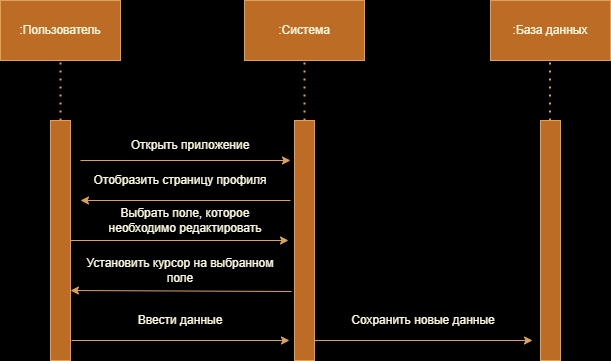

The diagram above was exported from draw.io. Its source (the exported page's mxGraphModel, read from the mxfile embedded in the PNG):
<mxGraphModel dx="1150" dy="652" grid="1" gridSize="10" guides="1" tooltips="1" connect="1" arrows="1" fold="1" page="1" pageScale="1" pageWidth="827" pageHeight="1169" background="#000000" math="0" shadow="0">
  <root>
    <mxCell id="0" />
    <mxCell id="1" parent="0" />
    <mxCell id="9Q1A6NZOcY7IqTZ_gZZ2-1" value=":Пользователь" style="rounded=0;whiteSpace=wrap;html=1;labelBackgroundColor=none;fillColor=#BC6C25;strokeColor=#DDA15E;fontColor=#FEFAE0;" vertex="1" parent="1">
      <mxGeometry x="110" y="120" width="120" height="60" as="geometry" />
    </mxCell>
    <mxCell id="9Q1A6NZOcY7IqTZ_gZZ2-2" value=":Система" style="rounded=0;whiteSpace=wrap;html=1;labelBackgroundColor=none;fillColor=#BC6C25;strokeColor=#DDA15E;fontColor=#FEFAE0;" vertex="1" parent="1">
      <mxGeometry x="354" y="120" width="120" height="60" as="geometry" />
    </mxCell>
    <mxCell id="9Q1A6NZOcY7IqTZ_gZZ2-3" value=":База данных" style="rounded=0;whiteSpace=wrap;html=1;labelBackgroundColor=none;fillColor=#BC6C25;strokeColor=#DDA15E;fontColor=#FEFAE0;" vertex="1" parent="1">
      <mxGeometry x="600" y="120" width="120" height="60" as="geometry" />
    </mxCell>
    <mxCell id="9Q1A6NZOcY7IqTZ_gZZ2-4" value="" style="rounded=0;whiteSpace=wrap;html=1;labelBackgroundColor=none;fillColor=#BC6C25;strokeColor=#DDA15E;fontColor=#FEFAE0;" vertex="1" parent="1">
      <mxGeometry x="160" y="240" width="20" height="240" as="geometry" />
    </mxCell>
    <mxCell id="9Q1A6NZOcY7IqTZ_gZZ2-5" value="" style="rounded=0;whiteSpace=wrap;html=1;labelBackgroundColor=none;fillColor=#BC6C25;strokeColor=#DDA15E;fontColor=#FEFAE0;" vertex="1" parent="1">
      <mxGeometry x="404" y="240" width="20" height="240" as="geometry" />
    </mxCell>
    <mxCell id="9Q1A6NZOcY7IqTZ_gZZ2-6" value="" style="rounded=0;whiteSpace=wrap;html=1;labelBackgroundColor=none;fillColor=#BC6C25;strokeColor=#DDA15E;fontColor=#FEFAE0;" vertex="1" parent="1">
      <mxGeometry x="650" y="240" width="20" height="240" as="geometry" />
    </mxCell>
    <mxCell id="9Q1A6NZOcY7IqTZ_gZZ2-7" value="" style="endArrow=none;dashed=1;html=1;dashPattern=1 3;strokeWidth=2;rounded=0;entryX=0.5;entryY=1;entryDx=0;entryDy=0;labelBackgroundColor=none;strokeColor=#DDA15E;fontColor=default;" edge="1" parent="1" target="9Q1A6NZOcY7IqTZ_gZZ2-1">
      <mxGeometry width="50" height="50" relative="1" as="geometry">
        <mxPoint x="170" y="240" as="sourcePoint" />
        <mxPoint x="180" y="180" as="targetPoint" />
        <Array as="points">
          <mxPoint x="170" y="210" />
        </Array>
      </mxGeometry>
    </mxCell>
    <mxCell id="9Q1A6NZOcY7IqTZ_gZZ2-8" value="" style="endArrow=none;dashed=1;html=1;dashPattern=1 3;strokeWidth=2;rounded=0;entryX=0.5;entryY=1;entryDx=0;entryDy=0;labelBackgroundColor=none;strokeColor=#DDA15E;fontColor=default;" edge="1" parent="1">
      <mxGeometry width="50" height="50" relative="1" as="geometry">
        <mxPoint x="414" y="240" as="sourcePoint" />
        <mxPoint x="414" y="180" as="targetPoint" />
        <Array as="points">
          <mxPoint x="414" y="210" />
        </Array>
      </mxGeometry>
    </mxCell>
    <mxCell id="9Q1A6NZOcY7IqTZ_gZZ2-9" value="" style="endArrow=none;dashed=1;html=1;dashPattern=1 3;strokeWidth=2;rounded=0;entryX=0.5;entryY=1;entryDx=0;entryDy=0;labelBackgroundColor=none;strokeColor=#DDA15E;fontColor=default;" edge="1" parent="1">
      <mxGeometry width="50" height="50" relative="1" as="geometry">
        <mxPoint x="659.5" y="240" as="sourcePoint" />
        <mxPoint x="659.5" y="180" as="targetPoint" />
        <Array as="points">
          <mxPoint x="659.5" y="210" />
        </Array>
      </mxGeometry>
    </mxCell>
    <mxCell id="9Q1A6NZOcY7IqTZ_gZZ2-11" value="" style="endArrow=classic;html=1;rounded=0;labelBackgroundColor=none;strokeColor=#DDA15E;fontColor=default;" edge="1" parent="1">
      <mxGeometry width="50" height="50" relative="1" as="geometry">
        <mxPoint x="190" y="280" as="sourcePoint" />
        <mxPoint x="400" y="280" as="targetPoint" />
      </mxGeometry>
    </mxCell>
    <mxCell id="9Q1A6NZOcY7IqTZ_gZZ2-12" value="Открыть приложение" style="text;html=1;align=center;verticalAlign=middle;whiteSpace=wrap;rounded=0;labelBackgroundColor=none;fontColor=#FEFAE0;" vertex="1" parent="1">
      <mxGeometry x="230" y="250" width="140" height="30" as="geometry" />
    </mxCell>
    <mxCell id="9Q1A6NZOcY7IqTZ_gZZ2-13" value="" style="endArrow=classic;html=1;rounded=0;labelBackgroundColor=none;strokeColor=#DDA15E;fontColor=default;" edge="1" parent="1">
      <mxGeometry width="50" height="50" relative="1" as="geometry">
        <mxPoint x="400" y="320" as="sourcePoint" />
        <mxPoint x="190" y="320" as="targetPoint" />
      </mxGeometry>
    </mxCell>
    <mxCell id="9Q1A6NZOcY7IqTZ_gZZ2-14" value="Отобразить страницу профиля" style="text;html=1;align=center;verticalAlign=middle;whiteSpace=wrap;rounded=0;labelBackgroundColor=none;fontColor=#FEFAE0;" vertex="1" parent="1">
      <mxGeometry x="190" y="280" width="200" height="40" as="geometry" />
    </mxCell>
    <mxCell id="9Q1A6NZOcY7IqTZ_gZZ2-16" value="" style="endArrow=classic;html=1;rounded=0;exitX=1.1;exitY=0.118;exitDx=0;exitDy=0;exitPerimeter=0;labelBackgroundColor=none;strokeColor=#DDA15E;fontColor=default;" edge="1" parent="1">
      <mxGeometry width="50" height="50" relative="1" as="geometry">
        <mxPoint x="180" y="360" as="sourcePoint" />
        <mxPoint x="398" y="360" as="targetPoint" />
      </mxGeometry>
    </mxCell>
    <mxCell id="9Q1A6NZOcY7IqTZ_gZZ2-17" value="Выбрать поле, которое необходимо редактировать" style="text;html=1;align=center;verticalAlign=middle;whiteSpace=wrap;rounded=0;labelBackgroundColor=none;fontColor=#FEFAE0;" vertex="1" parent="1">
      <mxGeometry x="200" y="320" width="190" height="40" as="geometry" />
    </mxCell>
    <mxCell id="9Q1A6NZOcY7IqTZ_gZZ2-18" value="" style="endArrow=classic;html=1;rounded=0;entryX=1.15;entryY=0.224;entryDx=0;entryDy=0;entryPerimeter=0;exitX=0;exitY=0.226;exitDx=0;exitDy=0;exitPerimeter=0;labelBackgroundColor=none;strokeColor=#DDA15E;fontColor=default;" edge="1" parent="1">
      <mxGeometry width="50" height="50" relative="1" as="geometry">
        <mxPoint x="401" y="411" as="sourcePoint" />
        <mxPoint x="180" y="410" as="targetPoint" />
      </mxGeometry>
    </mxCell>
    <mxCell id="9Q1A6NZOcY7IqTZ_gZZ2-19" value="Установить курсор на выбранном поле" style="text;html=1;align=center;verticalAlign=middle;whiteSpace=wrap;rounded=0;labelBackgroundColor=none;fontColor=#FEFAE0;" vertex="1" parent="1">
      <mxGeometry x="190" y="370" width="200" height="40" as="geometry" />
    </mxCell>
    <mxCell id="9Q1A6NZOcY7IqTZ_gZZ2-20" value="" style="endArrow=classic;html=1;rounded=0;exitX=1.1;exitY=0.118;exitDx=0;exitDy=0;exitPerimeter=0;labelBackgroundColor=none;strokeColor=#DDA15E;fontColor=default;" edge="1" parent="1">
      <mxGeometry width="50" height="50" relative="1" as="geometry">
        <mxPoint x="181" y="460" as="sourcePoint" />
        <mxPoint x="399" y="460" as="targetPoint" />
      </mxGeometry>
    </mxCell>
    <mxCell id="9Q1A6NZOcY7IqTZ_gZZ2-21" value="Ввести данные" style="text;html=1;align=center;verticalAlign=middle;whiteSpace=wrap;rounded=0;labelBackgroundColor=none;fontColor=#FEFAE0;" vertex="1" parent="1">
      <mxGeometry x="190" y="420" width="200" height="40" as="geometry" />
    </mxCell>
    <mxCell id="9Q1A6NZOcY7IqTZ_gZZ2-39" value="" style="endArrow=classic;html=1;rounded=0;exitX=1.1;exitY=0.118;exitDx=0;exitDy=0;exitPerimeter=0;labelBackgroundColor=none;strokeColor=#DDA15E;fontColor=default;" edge="1" parent="1">
      <mxGeometry width="50" height="50" relative="1" as="geometry">
        <mxPoint x="424" y="460" as="sourcePoint" />
        <mxPoint x="642" y="460" as="targetPoint" />
      </mxGeometry>
    </mxCell>
    <mxCell id="9Q1A6NZOcY7IqTZ_gZZ2-40" value="Сохранить новые данные" style="text;html=1;align=center;verticalAlign=middle;whiteSpace=wrap;rounded=0;labelBackgroundColor=none;fontColor=#FEFAE0;" vertex="1" parent="1">
      <mxGeometry x="433" y="420" width="200" height="40" as="geometry" />
    </mxCell>
  </root>
</mxGraphModel>